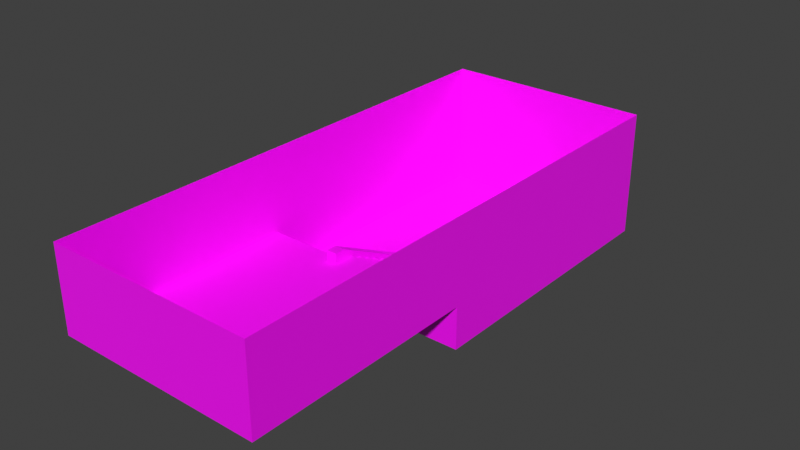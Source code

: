# Source: test.blend  (saved by Blender 5.2.44; exported with 4.5.12 LTS)
import bpy
from mathutils import Matrix  # noqa: F401  (used for matrix-valued properties, if any)

bpy.ops.wm.read_factory_settings(use_empty=True)
scene = bpy.context.scene
scene.name = 'Scene'

# ---- collections
col_collection = bpy.data.collections.new('Collection'); scene.collection.children.link(col_collection)

# ---- images (referenced by path relative to the original .blend; pixels are not part of the script)
import os
ASSET_DIR = os.environ.get("B2B_ASSET_DIR", "")  # directory of the original .blend (textures are referenced by path, not embedded)
HERE = os.path.dirname(os.path.abspath(__file__))  # packed textures are extracted next to this script under _unpacked/

def load_image(name, relpath, width, height, colorspace="sRGB"):
    """Load a texture the original file referenced (path relative to the .blend, or extracted next to this script)."""
    p = next((c for c in (os.path.join(HERE, relpath), os.path.join(ASSET_DIR, relpath)) if relpath and os.path.exists(c)), "")
    if p:
        img = bpy.data.images.load(p, check_existing=True)
        img.name = name
    else:  # same state as the original file: an image datablock whose file is absent (Cycles renders it pink)
        img = bpy.data.images.new(name, width, height)
        img.source = "FILE"
        img.filepath = "//" + (relpath or name)
    img.colorspace_settings.name = colorspace
    return img
img_wall_dev_png = load_image('wall_dev.png', 'wall_dev.png', 1024, 1024, 'sRGB')
img_floor_dev_png = load_image('floor_dev.png', 'floor_dev.png', 1024, 1024, 'sRGB')

# ---- materials (node trees are filled in below, after node groups)
mat_textures_wall_dev_png = bpy.data.materials.new('textures/wall_dev.png')
mat_textures_wall_dev_png.alpha_threshold = 0.0
mat_textures_wall_dev_png.use_backface_culling_lightprobe_volume = False
mat_textures_wall_dev_png.roughness = 0.5
mat_textures_wall_dev_png.line_color = (0.0, 0.0, 0.0, 1.0)
mat_textures_floor_dev_png = bpy.data.materials.new('textures/floor_dev.png')

# ---- node groups
ng_auto_uv_map = bpy.data.node_groups.new('Auto UV Map', 'GeometryNodeTree')
_s = ng_auto_uv_map.interface.new_socket(name='Geometry', in_out='OUTPUT', socket_type='NodeSocketGeometry')
_s = ng_auto_uv_map.interface.new_socket(name='Geometry', in_out='INPUT', socket_type='NodeSocketGeometry')
_s = ng_auto_uv_map.interface.new_socket(name='Name', in_out='INPUT', socket_type='NodeSocketString')
_s.default_value = 'UVMap'
_s = ng_auto_uv_map.interface.new_socket(name='Scale', in_out='INPUT', socket_type='NodeSocketVector')
_s.default_value = (0.0, 0.0)
_s = ng_auto_uv_map.interface.new_socket(name='Offset', in_out='INPUT', socket_type='NodeSocketVector')
_s.default_value = (0.0, 0.0)
_s.min_value = -1e+04
_s.max_value = 1e+04
ng_auto_uv_map.is_modifier = True
_N = ng_auto_uv_map.nodes; _L = ng_auto_uv_map.links
n0 = _N.new('NodeGroupInput'); n0.name = 'Group Input'; n0.location = (-2166, 333)
n1 = _N.new('NodeGroupOutput'); n1.name = 'Group Output'; n1.location = (3027, 351)
n2 = _N.new('GeometryNodeStoreNamedAttribute'); n2.name = 'Store Named Attribute'; n2.location = (2544, 391)
n2.label = 'Store UV map'
n2.width = 160
n2.data_type = 'FLOAT2'
n2.domain = 'CORNER'
n3 = _N.new('GeometryNodeInputPosition'); n3.name = 'Position'; n3.location = (-912, -700)
n4 = _N.new('GeometryNodeInputNormal'); n4.name = 'Normal'; n4.location = (-1436, 281)
n5 = _N.new('ShaderNodeSeparateXYZ'); n5.name = 'Separate XYZ'; n5.location = (30, -50)
n6 = _N.new('ShaderNodeCombineXYZ'); n6.name = 'Combine XYZ'; n6.location = (274, -36)
n7 = _N.new('ShaderNodeSeparateXYZ'); n7.name = 'Separate XYZ.001'; n7.location = (43, -188)
n8 = _N.new('ShaderNodeCombineXYZ'); n8.name = 'Combine XYZ.001'; n8.location = (271, -194)
n9 = _N.new('ShaderNodeSeparateXYZ'); n9.name = 'Separate XYZ.002'; n9.location = (44, -339)
n10 = _N.new('ShaderNodeCombineXYZ'); n10.name = 'Combine XYZ.002'; n10.location = (279, -336)
n11 = _N.new('ShaderNodeVectorMath'); n11.name = 'Vector Math'; n11.location = (30, -36)
n11.width = 100
n11.operation = 'MULTIPLY'
n11.inputs[3].default_value = 1.8
n12 = _N.new('NodeReroute'); n12.name = 'Reroute'; n12.location = (-599, -733)
n12.width = 10
n12.socket_idname = 'NodeSocketVector'
n13 = _N.new('NodeReroute'); n13.name = 'Reroute.003'; n13.location = (177, 759)
n13.width = 10
n13.socket_idname = 'NodeSocketString'
n14 = _N.new('NodeReroute'); n14.name = 'Reroute.004'; n14.location = (177, 793)
n14.width = 10
n14.socket_idname = 'NodeSocketGeometry'
n15 = _N.new('FunctionNodeCompare'); n15.name = 'Compare'; n15.location = (704, -36)
n16 = _N.new('ShaderNodeSeparateXYZ'); n16.name = 'Separate XYZ.003'; n16.location = (301, -177)
n17 = _N.new('GeometryNodeIndexSwitch'); n17.name = 'Index Switch'; n17.location = (985, 86)
n17.label = 'Choose axis'
n17.index_switch_items.clear()
_it = n17.index_switch_items.new()
_it = n17.index_switch_items.new()
_it = n17.index_switch_items.new()
n17.data_type = 'VECTOR'
n18 = _N.new('GeometryNodeSwitch'); n18.name = 'Switch'; n18.location = (1016, -64)
n18.input_type = 'INT'
n18.inputs[1].default_value = 1
n18.inputs[2].default_value = 2
n19 = _N.new('FunctionNodeCompare'); n19.name = 'Compare.001'; n19.location = (702, -373)
n20 = _N.new('GeometryNodeSwitch'); n20.name = 'Switch.001'; n20.location = (973, -368)
n20.input_type = 'INT'
n20.inputs[1].default_value = 0
n20.inputs[2].default_value = 1
n21 = _N.new('GeometryNodeSwitch'); n21.name = 'Switch.002'; n21.location = (1325, -190)
n21.input_type = 'INT'
n22 = _N.new('FunctionNodeCompare'); n22.name = 'Compare.002'; n22.location = (703, -203)
n23 = _N.new('ShaderNodeVectorMath'); n23.name = 'Vector Math.001'; n23.location = (36, -189)
n23.operation = 'MULTIPLY'
n24 = _N.new('ShaderNodeVectorMath'); n24.name = 'Vector Math.002'; n24.location = (30, -219)
n24.operation = 'ABSOLUTE'
n25 = _N.new('GeometryNodeSwitch'); n25.name = 'Switch.003'; n25.location = (680, -193)
n25.hide = True
n25.input_type = 'VECTOR'
n25.inputs[1].default_value = (1.0, 1.0, 0.0)
n25.inputs[2].default_value = (-1.0, 1.0, 0.0)
n26 = _N.new('FunctionNodeCompare'); n26.name = 'Compare.003'; n26.location = (399, -163)
n26.hide = True
n26.operation = 'LESS_THAN'
n27 = _N.new('ShaderNodeVectorMath'); n27.name = 'Vector Math.003'; n27.location = (35, -36)
n27.operation = 'MULTIPLY'
n28 = _N.new('ShaderNodeVectorMath'); n28.name = 'Vector Math.004'; n28.location = (30, -349)
n28.operation = 'MULTIPLY'
n29 = _N.new('ShaderNodeSeparateXYZ'); n29.name = 'Separate XYZ.004'; n29.location = (30, -48)
n30 = _N.new('FunctionNodeCompare'); n30.name = 'Compare.004'; n30.location = (394, -109)
n30.hide = True
n30.operation = 'LESS_THAN'
n31 = _N.new('FunctionNodeCompare'); n31.name = 'Compare.005'; n31.location = (408, -40)
n31.hide = True
n31.operation = 'LESS_THAN'
n32 = _N.new('GeometryNodeSwitch'); n32.name = 'Switch.004'; n32.location = (670, -53)
n32.hide = True
n32.input_type = 'VECTOR'
n32.inputs[1].default_value = (1.0, 1.0, 0.0)
n32.inputs[2].default_value = (-1.0, 1.0, 0.0)
n33 = _N.new('GeometryNodeSwitch'); n33.name = 'Switch.005'; n33.location = (662, -124)
n33.hide = True
n33.input_type = 'VECTOR'
n33.inputs[1].default_value = (-1.0, 1.0, 0.0)
n33.inputs[2].default_value = (1.0, 1.0, 0.0)
n34 = _N.new('NodeFrame'); n34.name = 'Frame'; n34.location = (-551, -444)
n34.label = 'Mapping for each axis'
n34.width = 449
n35 = _N.new('NodeFrame'); n35.name = 'Frame.001'; n35.location = (-1109, -71)
n35.label = 'Flip X if direction is negative'
n35.width = 850
n36 = _N.new('NodeFrame'); n36.name = 'Frame.002'; n36.location = (-1045, 539)
n36.label = 'Decide axis'
n36.width = 1495
n37 = _N.new('NodeReroute'); n37.name = 'Reroute.001'; n37.location = (-1140, 709)
n37.width = 10
n37.socket_idname = 'NodeSocketGeometry'
n38 = _N.new('NodeReroute'); n38.name = 'Reroute.005'; n38.location = (-1138, 684)
n38.width = 10
n38.socket_idname = 'NodeSocketString'
n39 = _N.new('NodeFrame'); n39.name = 'Frame.003'; n39.location = (321, -65)
n39.label = 'Flip axis'
n39.width = 206
n40 = _N.new('ShaderNodeVectorMath'); n40.name = 'Vector Math.005'; n40.location = (453, -37)
n41 = _N.new('NodeReroute'); n41.name = 'Reroute.006'; n41.location = (713, -993)
n41.width = 10
n41.socket_idname = 'NodeSocketVector2D'
n42 = _N.new('NodeReroute'); n42.name = 'Reroute.007'; n42.location = (-840, -1415)
n42.width = 10
n42.socket_idname = 'NodeSocketVector2D'
n43 = _N.new('NodeReroute'); n43.name = 'Reroute.009'; n43.location = (725, -806)
n43.width = 10
n43.socket_idname = 'NodeSocketVector2D'
n44 = _N.new('NodeReroute'); n44.name = 'Reroute.010'; n44.location = (-755, -1194)
n44.width = 10
n44.socket_idname = 'NodeSocketVector2D'
n45 = _N.new('ShaderNodeVectorMath'); n45.name = 'Vector Math.006'; n45.location = (181, -225)
n45.operation = 'MULTIPLY'
n45.inputs[1].default_value = (-1.0, -1.0, 0.0)
n46 = _N.new('NodeFrame'); n46.name = 'Frame.004'; n46.location = (1362, 172)
n46.label = 'Transform UV map'
n46.width = 623
n5.parent = n34
n6.parent = n34
n7.parent = n34
n8.parent = n34
n9.parent = n34
n10.parent = n34
n11.parent = n46
n15.parent = n36
n16.parent = n36
n18.parent = n36
n19.parent = n36
n20.parent = n36
n21.parent = n36
n22.parent = n36
n23.parent = n39
n24.parent = n36
n25.parent = n35
n26.parent = n35
n27.parent = n39
n28.parent = n39
n29.parent = n35
n30.parent = n35
n31.parent = n35
n32.parent = n35
n33.parent = n35
n40.parent = n46
n45.parent = n46
_L.new(n14.outputs[0], n2.inputs[0])
_L.new(n13.outputs[0], n2.inputs[2])
_L.new(n2.outputs[0], n1.inputs[0])
_L.new(n12.outputs[0], n5.inputs[0])
_L.new(n7.outputs[0], n8.inputs[0])
_L.new(n12.outputs[0], n7.inputs[0])
_L.new(n12.outputs[0], n9.inputs[0])
_L.new(n7.outputs[2], n8.inputs[1])
_L.new(n9.outputs[1], n10.inputs[0])
_L.new(n9.outputs[2], n10.inputs[1])
_L.new(n5.outputs[0], n6.inputs[0])
_L.new(n5.outputs[1], n6.inputs[1])
_L.new(n38.outputs[0], n13.inputs[0])
_L.new(n37.outputs[0], n14.inputs[0])
_L.new(n24.outputs[0], n16.inputs[0])
_L.new(n27.outputs[0], n17.inputs[1])
_L.new(n23.outputs[0], n17.inputs[2])
_L.new(n28.outputs[0], n17.inputs[3])
_L.new(n16.outputs[0], n15.inputs[0])
_L.new(n15.outputs[0], n18.inputs[0])
_L.new(n16.outputs[1], n15.inputs[1])
_L.new(n16.outputs[1], n19.inputs[0])
_L.new(n16.outputs[2], n19.inputs[1])
_L.new(n19.outputs[0], n20.inputs[0])
_L.new(n16.outputs[0], n22.inputs[0])
_L.new(n16.outputs[2], n22.inputs[1])
_L.new(n22.outputs[0], n21.inputs[0])
_L.new(n21.outputs[0], n17.inputs[0])
_L.new(n18.outputs[0], n21.inputs[2])
_L.new(n20.outputs[0], n21.inputs[1])
_L.new(n4.outputs[1], n24.inputs[0])
_L.new(n26.outputs[0], n25.inputs[0])
_L.new(n29.outputs[0], n26.inputs[0])
_L.new(n4.outputs[1], n29.inputs[0])
_L.new(n29.outputs[1], n30.inputs[0])
_L.new(n29.outputs[2], n31.inputs[0])
_L.new(n31.outputs[0], n32.inputs[0])
_L.new(n30.outputs[0], n33.inputs[0])
_L.new(n0.outputs[0], n37.inputs[0])
_L.new(n0.outputs[1], n38.inputs[0])
_L.new(n3.outputs[0], n12.inputs[0])
_L.new(n45.outputs[0], n40.inputs[1])
_L.new(n40.outputs[0], n2.inputs[3])
_L.new(n42.outputs[0], n41.inputs[0])
_L.new(n0.outputs[3], n42.inputs[0])
_L.new(n43.outputs[0], n11.inputs[1])
_L.new(n17.outputs[0], n11.inputs[0])
_L.new(n11.outputs[0], n40.inputs[0])
_L.new(n44.outputs[0], n43.inputs[0])
_L.new(n0.outputs[2], n44.inputs[0])
_L.new(n41.outputs[0], n45.inputs[0])
_L.new(n6.outputs[0], n27.inputs[1])
_L.new(n32.outputs[0], n27.inputs[0])
_L.new(n8.outputs[0], n23.inputs[1])
_L.new(n33.outputs[0], n23.inputs[0])
_L.new(n10.outputs[0], n28.inputs[1])
_L.new(n25.outputs[0], n28.inputs[0])
n1.is_active_output = True

# ---- material node trees
mat_textures_wall_dev_png.use_nodes = True; mat_textures_wall_dev_png.node_tree.nodes.clear()
_N = mat_textures_wall_dev_png.node_tree.nodes; _L = mat_textures_wall_dev_png.node_tree.links
n0 = _N.new('ShaderNodeOutputMaterial'); n0.name = 'Material Output'; n0.location = (200, 100)
n1 = _N.new('ShaderNodeBsdfPrincipled'); n1.name = 'Principled BSDF'; n1.location = (-200, 100)
n2 = _N.new('ShaderNodeTexImage'); n2.name = 'Image Texture'; n2.location = (-490, 80)
n2.image = img_wall_dev_png
_L.new(n1.outputs[0], n0.inputs[0])
_L.new(n2.outputs[0], n1.inputs[0])
n0.is_active_output = True
mat_textures_floor_dev_png.use_nodes = True; mat_textures_floor_dev_png.node_tree.nodes.clear()
_N = mat_textures_floor_dev_png.node_tree.nodes; _L = mat_textures_floor_dev_png.node_tree.links
n0 = _N.new('ShaderNodeBsdfPrincipled'); n0.name = 'Principled BSDF'; n0.location = (-200, 100)
n1 = _N.new('ShaderNodeOutputMaterial'); n1.name = 'Material Output'; n1.location = (200, 100)
n2 = _N.new('ShaderNodeTexImage'); n2.name = 'Image Texture'; n2.location = (-490, 80)
n2.image = img_floor_dev_png
_L.new(n0.outputs[0], n1.inputs[0])
_L.new(n2.outputs[0], n0.inputs[0])
n1.is_active_output = True

# ---- world
world_world = bpy.data.worlds.new('World'); scene.world = world_world
world_world.use_nodes = True; world_world.node_tree.nodes.clear()
_N = world_world.node_tree.nodes; _L = world_world.node_tree.links
n0 = _N.new('ShaderNodeOutputWorld'); n0.name = 'World Output'; n0.location = (200, 100)
n1 = _N.new('ShaderNodeBackground'); n1.name = 'Background'; n1.location = (-200, 100)
n1.inputs[0].default_value = (0.05088, 0.05088, 0.05088, 1.0)
_L.new(n1.outputs[0], n0.inputs[0])
n0.is_active_output = True
world_world.color = (0.05088, 0.05088, 0.05088)
world_world.sun_shadow_jitter_overblur = 0.0

# ---- meshes
me_cube = bpy.data.meshes.new('Cube')
me_cube.from_pydata([(5.0, 0.0, 0.0), (5.0, 13.5, -2.0), (5.0, -11.0, 0.0), (-5.0, 13.5, -2.0), (-5.0, 0.0, 0.0), (-5.0, 0.0, -2.0), (-5.0, -11.0, 0.0), (5.0, 0.0, -2.0)], [], [(0, 4, 6, 2), (5, 7, 1, 3), (4, 0, 7, 5)])
me_cube.polygons.foreach_set('material_index', [1, 1, 0])
_uv = me_cube.uv_layers.new(name='UVMap')
_uv.uv.foreach_set('vector', [2.5, 1.75, 0.0, 1.75, 0.0, 0.0, 2.5, 0.0, 0.0, 1.75, 2.5, 1.75, 2.5, 5.125, 0.0, 5.125, -0.75, 0.75, 1.75, 0.75, 1.75, 0.25, -0.75, 0.25])
me_cube.materials.append(mat_textures_wall_dev_png)
me_cube.materials.append(mat_textures_floor_dev_png)
me_cube.use_mirror_vertex_groups = False
me_cube.update()
me_cube_001 = bpy.data.meshes.new('Cube.001')
me_cube_001.from_pydata([(-1.0, 0.0, 0.0), (-1.0, 0.5, -0.25), (-1.0, 0.5, 0.0), (1.0, 0.0, 0.0), (1.0, 0.5, -0.25), (1.0, 0.5, 0.0), (-1.0, 1.0, -0.5), (-1.0, 1.0, -0.25), (1.0, 1.0, -0.5), (1.0, 1.0, -0.25), (-1.0, 1.5, -0.75), (-1.0, 1.5, -0.5), (1.0, 1.5, -0.75), (1.0, 1.5, -0.5), (-1.0, 2.0, -1.0), (-1.0, 2.0, -0.75), (1.0, 2.0, -1.0), (1.0, 2.0, -0.75), (-1.0, 2.5, -1.25), (-1.0, 2.5, -1.0), (1.0, 2.5, -1.25), (1.0, 2.5, -1.0), (-1.0, 3.0, -1.5), (-1.0, 3.0, -1.25), (1.0, 3.0, -1.5), (1.0, 3.0, -1.25), (-1.0, 3.5, -1.75), (-1.0, 3.5, -1.5), (1.0, 3.5, -1.75), (1.0, 3.5, -1.5), (-1.0, 4.0, -2.0), (-1.0, 4.0, -1.75), (1.0, 4.0, -2.0), (1.0, 4.0, -1.75)], [], [(1, 2, 5, 4), (5, 2, 0, 3), (6, 7, 9, 8), (9, 7, 1, 4), (10, 11, 13, 12), (13, 11, 6, 8), (14, 15, 17, 16), (17, 15, 10, 12), (18, 19, 21, 20), (21, 19, 14, 16), (22, 23, 25, 24), (25, 23, 18, 20), (26, 27, 29, 28), (29, 27, 22, 24), (30, 31, 33, 32), (33, 31, 26, 28)])
_uv = me_cube_001.uv_layers.new(name='UVMap')
_uv.uv.foreach_set('vector', [1.341e-07, 0.7031, 1.341e-07, 0.7656, 0.5, 0.7656, 0.5, 0.7031, 0.5, 0.125, 1.341e-07, 0.125, 1.341e-07, -1.192e-07, 0.5, -1.192e-07, 1.341e-07, 0.6406, 1.341e-07, 0.7031, 0.5, 0.7031, 0.5, 0.6406, 0.5, 0.25, 1.341e-07, 0.25, 1.341e-07, 0.125, 0.5, 0.125, 1.341e-07, 0.5781, 1.341e-07, 0.6406, 0.5, 0.6406, 0.5, 0.5781, 0.5, 0.375, 1.341e-07, 0.375, 1.341e-07, 0.25, 0.5, 0.25, 1.341e-07, 0.5156, 1.341e-07, 0.5781, 0.5, 0.5781, 0.5, 0.5156, 0.5, 0.5, 1.341e-07, 0.5, 1.341e-07, 0.375, 0.5, 0.375, 1.341e-07, 0.4531, 1.341e-07, 0.5156, 0.5, 0.5156, 0.5, 0.4531, 0.5, 0.625, 1.341e-07, 0.625, 1.341e-07, 0.5, 0.5, 0.5, 1.341e-07, 0.3906, 1.341e-07, 0.4531, 0.5, 0.4531, 0.5, 0.3906, 0.5, 0.75, 1.341e-07, 0.75, 1.341e-07, 0.625, 0.5, 0.625, 1.341e-07, 0.3281, 1.341e-07, 0.3906, 0.5, 0.3906, 0.5, 0.3281, 0.5, 0.875, 1.341e-07, 0.875, 1.341e-07, 0.75, 0.5, 0.75, 1.341e-07, 0.2656, 1.341e-07, 0.3281, 0.5, 0.3281, 0.5, 0.2656, 0.5, 1.0, 1.341e-07, 1.0, 1.341e-07, 0.875, 0.5, 0.875])
me_cube_001.materials.append(mat_textures_floor_dev_png)
me_cube_001.update()
me_cube_002 = bpy.data.meshes.new('Cube.002')
me_cube_002.from_pydata([(-1.0, -1.0, 0.0), (-1.0, -1.0, 0.5), (-1.0, 3.0, -2.0), (-1.0, 3.0, -1.5), (-0.5, -1.0, -2.0), (-0.5, -1.0, 0.5), (-0.5, 3.0, -2.0), (-0.5, 3.0, -1.5), (-0.5, -1.0, 0.0), (-1.0, -1.5, 0.0), (-1.0, -1.5, 0.5), (-0.5, -1.5, 0.5), (-0.5, -1.5, 0.0), (-1.0, 3.5, -1.5), (-1.0, 3.5, -2.0), (-0.5, 3.5, -2.0), (-0.5, 3.5, -1.5)], [], [(0, 1, 3, 2), (7, 6, 15, 16), (6, 7, 5, 8, 4), (9, 12, 11, 10), (7, 3, 1, 5), (5, 1, 10, 11), (1, 0, 9, 10), (8, 5, 11, 12), (14, 13, 16, 15), (3, 7, 16, 13), (2, 3, 13, 14)])
_uv = me_cube_002.uv_layers.new(name='UVMap')
_uv.uv.foreach_set('vector', [0.1248, 0.5048, 0.1248, 0.6298, 1.125, 0.1298, 1.125, 0.004808, 1.125, 0.1298, 1.125, 0.004808, 1.25, 0.004808, 1.25, 0.1298, 1.125, 0.004808, 1.125, 0.1298, 0.1248, 0.6298, 0.1248, 0.5048, 0.1248, 0.004808, 0.0, 0.004808, 0.125, 0.004808, 0.125, 0.1298, 0.0, 0.1298, 0.125, 1.125, 0.0, 1.125, 0.0, 0.1248, 0.125, 0.1248, 0.125, 0.1248, 0.0, 0.1248, 0.0, -0.0002404, 0.125, -0.0002404, 0.1248, 0.6298, 0.1248, 0.5048, -0.0002404, 0.5048, -0.0002404, 0.6298, 0.1248, 0.5048, 0.1248, 0.6298, -0.0002404, 0.6298, -0.0002404, 0.5048, 0.0, 0.004808, 0.0, 0.1298, 0.125, 0.1298, 0.125, 0.004808, 0.0, 1.125, 0.125, 1.125, 0.125, 1.25, 0.0, 1.25, 1.125, 0.004808, 1.125, 0.1298, 1.25, 0.1298, 1.25, 0.004808])
me_cube_002.materials.append(mat_textures_wall_dev_png)
me_cube_002.update()
me_cube_003 = bpy.data.meshes.new('Cube.003')
me_cube_003.from_pydata([(-0.5, -2.0, -2.5), (-0.5, -2.0, 0.5), (-0.5, 0.5, -2.5), (-0.5, 0.5, 0.5), (1.5, -2.0, -2.5), (1.5, -2.0, 0.5), (1.5, 0.5, -2.5), (1.5, 0.5, 0.5)], [], [(0, 1, 3, 2), (2, 3, 7, 6), (6, 7, 5, 4), (4, 5, 1, 0), (2, 6, 4, 0), (7, 3, 1, 5)])
_uv = me_cube_003.uv_layers.new(name='UVMap')
_uv.uv.foreach_set('vector', [0.375, 0.0, 0.625, 0.0, 0.625, 0.25, 0.375, 0.25, 0.375, 0.25, 0.625, 0.25, 0.625, 0.5, 0.375, 0.5, 0.375, 0.5, 0.625, 0.5, 0.625, 0.75, 0.375, 0.75, 0.375, 0.75, 0.625, 0.75, 0.625, 1.0, 0.375, 1.0, 0.125, 0.5, 0.375, 0.5, 0.375, 0.75, 0.125, 0.75, 0.625, 0.5, 0.875, 0.5, 0.875, 0.75, 0.625, 0.75])
me_cube_003.materials.append(mat_textures_wall_dev_png)
me_cube_003.update()
me_cube_004 = bpy.data.meshes.new('Cube.004')
me_cube_004.from_pydata([(5.0, 0.0, 0.0), (5.0, -11.0, 0.0), (-5.0, 0.0, 0.0), (-5.0, -11.0, 0.0), (5.0, 0.0, 4.0), (5.0, -11.0, 4.0), (-5.0, 0.0, 4.0), (-5.0, -11.0, 4.0), (-1.0, 13.5, -2.0), (-1.0, 13.5, 4.0), (5.0, 13.5, 4.0), (-5.0, 13.5, 4.0), (5.0, 0.0, -2.0), (-5.0, 0.0, -2.0), (5.0, 13.5, -2.0), (-5.0, 13.5, -2.0), (1.0, 13.5, 4.0), (1.0, 13.5, -2.0), (1.0, 13.5, 1.0), (-1.0, 13.5, 1.0)], [], [(3, 2, 6, 7), (0, 1, 5, 4), (1, 3, 7, 5), (2, 13, 15, 11, 6), (14, 10, 16, 18, 17), (8, 19, 9, 11, 15), (10, 14, 12, 0, 4), (19, 18, 16, 9)])
_uv = me_cube_004.uv_layers.new(name='UVMap')
_uv.uv.foreach_set('vector', [0.0, 0.0, 0.0, 1.75, 0.0, 1.75, 0.0, 0.0, 2.5, 1.75, 2.5, 0.0, 2.5, 0.0, 2.5, 1.75, 2.5, 0.0, 0.0, 0.0, 0.0, 0.0, 2.5, 0.0, 0.0, 1.75, 0.0, 1.75, 0.0, 1.75, 0.0, 1.75, 0.0, 1.75, 2.5, 1.75, 2.5, 1.75, 1.517, 1.75, 1.517, 1.75, 1.517, 1.75, 1.005, 1.75, 1.005, 1.75, 1.005, 1.75, 0.0, 1.75, 0.0, 1.75, 2.5, 1.75, 2.5, 1.75, 2.5, 1.75, 2.5, 1.75, 2.5, 1.75, 1.005, 1.75, 1.517, 1.75, 1.517, 1.75, 1.005, 1.75])
me_cube_004.materials.append(mat_textures_wall_dev_png)
me_cube_004.use_mirror_vertex_groups = False
me_cube_004.update()
me_cube_005 = bpy.data.meshes.new('Cube.005')
me_cube_005.from_pydata([(-1.0, 13.5, -2.0), (1.0, 13.5, -2.0), (1.0, 13.5, 1.0), (-1.0, 13.5, 1.0), (-1.0, 16.0, -2.0), (1.0, 16.0, -2.0), (1.0, 16.0, 1.0), (-1.0, 16.0, 1.0)], [], [(5, 6, 7, 4), (3, 0, 4, 7), (2, 3, 7, 6), (1, 2, 6, 5), (0, 1, 5, 4)])
me_cube_005.polygons.foreach_set('material_index', [0, 0, 1, 0, 1])
_uv = me_cube_005.uv_layers.new(name='UVMap')
_uv.uv.foreach_set('vector', [1.517, 1.75, 1.517, 1.75, 1.005, 1.75, 1.005, 1.75, 1.005, 1.75, 1.005, 1.75, 1.005, 1.75, 1.005, 1.75, 1.517, 1.75, 1.005, 1.75, 1.005, 1.75, 1.517, 1.75, 1.517, 1.75, 1.517, 1.75, 1.517, 1.75, 1.517, 1.75, 0.0, 0.0, 0.0, 0.0, 0.0, 0.0, 0.0, 0.0])
me_cube_005.materials.append(mat_textures_wall_dev_png)
me_cube_005.materials.append(mat_textures_floor_dev_png)
me_cube_005.use_mirror_vertex_groups = False
me_cube_005.update()

# ---- objects
ob_floor = bpy.data.objects.new('floor', me_cube)
ob_stairs = bpy.data.objects.new('stairs', me_cube_001)
ob_stair_wall = bpy.data.objects.new('stair_wall', me_cube_002)
ob_player = bpy.data.objects.new('player', None)
ob_zombie = bpy.data.objects.new('zombie', None)
ob_zombie_001 = bpy.data.objects.new('zombie.001', None)
ob_zombie_002 = bpy.data.objects.new('zombie.002', None)
ob_level_exit = bpy.data.objects.new('level_exit', me_cube_003)
ob_rpg_ammo = bpy.data.objects.new('rpg_ammo', None)
ob_rpg = bpy.data.objects.new('rpg', None)
ob_can_001 = bpy.data.objects.new('can.001', None)
ob_can_002 = bpy.data.objects.new('can.002', None)
ob_can_003 = bpy.data.objects.new('can.003', None)
ob_can_004 = bpy.data.objects.new('can.004', None)
ob_outer_wall = bpy.data.objects.new('outer_wall', me_cube_004)
ob_exit_hall = bpy.data.objects.new('exit_hall', me_cube_005)
ob_crate_001 = bpy.data.objects.new('crate.001', None)
ob_crate_002 = bpy.data.objects.new('crate.002', None)

# ---- transforms, parenting, visibility, modifiers, constraints
ob_floor.location = (0.0, 0.0, 0.0)
ob_floor.lock_rotations_4d = False
ob_floor.empty_display_type = 'ARROWS'
ob_floor.lineart.crease_threshold = 0.0
_m = ob_floor.modifiers.new('GeometryNodes', 'NODES')
_m.node_group = ng_auto_uv_map
_gi = [s.identifier for s in ng_auto_uv_map.interface.items_tree if s.item_type == 'SOCKET' and s.in_out == 'INPUT']
_m[_gi[2]] = (0.25, 0.25)  # 'Scale'
_m[_gi[3]] = (-0.24, 0.0)  # 'Offset'
ob_stairs.location = (0.0, 0.0, 0.0)
ob_stair_wall.location = (2.0, 1.0, 0.0)
_m = ob_stair_wall.modifiers.new('Mirror', 'MIRROR')
_m.mirror_object = ob_stairs
_m = ob_stair_wall.modifiers.new('GeometryNodes', 'NODES')
_m.node_group = ng_auto_uv_map
_gi = [s.identifier for s in ng_auto_uv_map.interface.items_tree if s.item_type == 'SOCKET' and s.in_out == 'INPUT']
_m[_gi[2]] = (0.25, 0.25)  # 'Scale'
ob_player.location = (0.0, -10.0, 0.0)
ob_player.rotation_euler = (0.0, -0.0, 14.14)
ob_player.empty_display_type = 'ARROWS'
ob_player.show_name = True
ob_zombie.location = (2.0, 10.0, -2.0)
ob_zombie.rotation_euler = (0.0, -0.0, 11.0)
ob_zombie.empty_display_type = 'ARROWS'
ob_zombie.show_name = True
ob_zombie_001.location = (-2.5, 10.0, -2.0)
ob_zombie_001.rotation_euler = (0.0, -0.0, 11.0)
ob_zombie_001.empty_display_type = 'ARROWS'
ob_zombie_001.show_name = True
ob_zombie_002.location = (-0.5, 12.5, -2.0)
ob_zombie_002.rotation_euler = (0.0, -0.0, 11.0)
ob_zombie_002.empty_display_type = 'ARROWS'
ob_zombie_002.show_name = True
ob_level_exit.location = (-0.5, 15.5, 0.5)
ob_rpg_ammo.location = (0.0, -3.5, 0.5)
ob_rpg_ammo.empty_display_type = 'ARROWS'
ob_rpg_ammo.empty_display_size = 0.5
ob_rpg.location = (0.0, -6.0, 0.5)
ob_rpg.empty_display_type = 'ARROWS'
ob_rpg.empty_display_size = 0.5
ob_can_001.location = (4.0, 6.0, 0.0)
ob_can_001.empty_display_type = 'ARROWS'
ob_can_001.empty_display_size = 0.5
ob_can_002.location = (4.0, 4.5, 0.0)
ob_can_002.empty_display_type = 'ARROWS'
ob_can_002.empty_display_size = 0.5
ob_can_003.location = (4.0, 5.5, 0.0)
ob_can_003.empty_display_type = 'ARROWS'
ob_can_003.empty_display_size = 0.5
ob_can_004.location = (4.0, 5.5, 1.0)
ob_can_004.empty_display_type = 'ARROWS'
ob_can_004.empty_display_size = 0.5
ob_outer_wall.location = (0.0, 0.0, 0.0)
ob_outer_wall.lock_rotations_4d = False
ob_outer_wall.empty_display_type = 'ARROWS'
ob_outer_wall.lineart.crease_threshold = 0.0
_m = ob_outer_wall.modifiers.new('GeometryNodes', 'NODES')
_m.node_group = ng_auto_uv_map
_gi = [s.identifier for s in ng_auto_uv_map.interface.items_tree if s.item_type == 'SOCKET' and s.in_out == 'INPUT']
_m[_gi[2]] = (0.25, 0.25)  # 'Scale'
_m[_gi[3]] = (-0.24, 0.0)  # 'Offset'
ob_exit_hall.location = (0.0, 0.0, 0.0)
ob_exit_hall.lock_rotations_4d = False
ob_exit_hall.empty_display_type = 'ARROWS'
ob_exit_hall.lineart.crease_threshold = 0.0
_m = ob_exit_hall.modifiers.new('GeometryNodes', 'NODES')
_m.node_group = ng_auto_uv_map
_gi = [s.identifier for s in ng_auto_uv_map.interface.items_tree if s.item_type == 'SOCKET' and s.in_out == 'INPUT']
_m[_gi[2]] = (0.25, 0.25)  # 'Scale'
_m[_gi[3]] = (-0.24, 0.0)  # 'Offset'
ob_crate_001.location = (-3.0, -2.0, 0.5)
ob_crate_001.empty_display_type = 'ARROWS'
ob_crate_001.empty_display_size = 0.5
ob_crate_002.location = (-3.0, -2.0, 1.5)
ob_crate_002.empty_display_type = 'ARROWS'
ob_crate_002.empty_display_size = 0.5

# ---- collection membership
col_collection.objects.link(ob_floor)
col_collection.objects.link(ob_stairs)
col_collection.objects.link(ob_stair_wall)
col_collection.objects.link(ob_player)
col_collection.objects.link(ob_zombie)
col_collection.objects.link(ob_zombie_001)
col_collection.objects.link(ob_zombie_002)
col_collection.objects.link(ob_level_exit)
col_collection.objects.link(ob_rpg_ammo)
col_collection.objects.link(ob_rpg)
col_collection.objects.link(ob_can_001)
col_collection.objects.link(ob_can_002)
col_collection.objects.link(ob_can_003)
col_collection.objects.link(ob_can_004)
col_collection.objects.link(ob_outer_wall)
col_collection.objects.link(ob_exit_hall)
col_collection.objects.link(ob_crate_001)
col_collection.objects.link(ob_crate_002)

# ---- scene / render settings (as saved in the file)
scene.frame_start = 1; scene.frame_end = 250; scene.frame_set(1)
scene.render.engine = 'BLENDER_EEVEE_NEXT'
scene.render.bake_bias = 0.0
scene.render.bake_samples = 0
scene.cycles.sampling_pattern = 'TABULATED_SOBOL'
scene.eevee.use_volume_custom_range = False
scene.eevee.fast_gi_thickness_far = 0.0
scene.view_settings.view_transform = 'Standard'
bpy.context.view_layer.update()

# ---- added for rendering (the .blend has no active camera and no usable light): camera, sun
cam_auto = bpy.data.cameras.new('AutoCamera')
cam_auto.lens = 50.0
cam_auto.sensor_width = 36.0
cam_auto.clip_end = 1000.0
ob_auto_camera = bpy.data.objects.new('AutoCamera', cam_auto)
scene.collection.objects.link(ob_auto_camera)
ob_auto_camera.location = (27.2117, -30.154, 22.7693)
ob_auto_camera.rotation_euler = (1.09748, -7.21219e-08, 0.694738)
scene.camera = ob_auto_camera
light_auto_sun = bpy.data.lights.new('AutoSun', 'SUN')
light_auto_sun.energy = 3.0
light_auto_sun.angle = 0.0523599
ob_auto_sun = bpy.data.objects.new('AutoSun', light_auto_sun)
scene.collection.objects.link(ob_auto_sun)
ob_auto_sun.rotation_euler = (0.872665, 0.174533, 0.523599)
bpy.context.view_layer.update()

